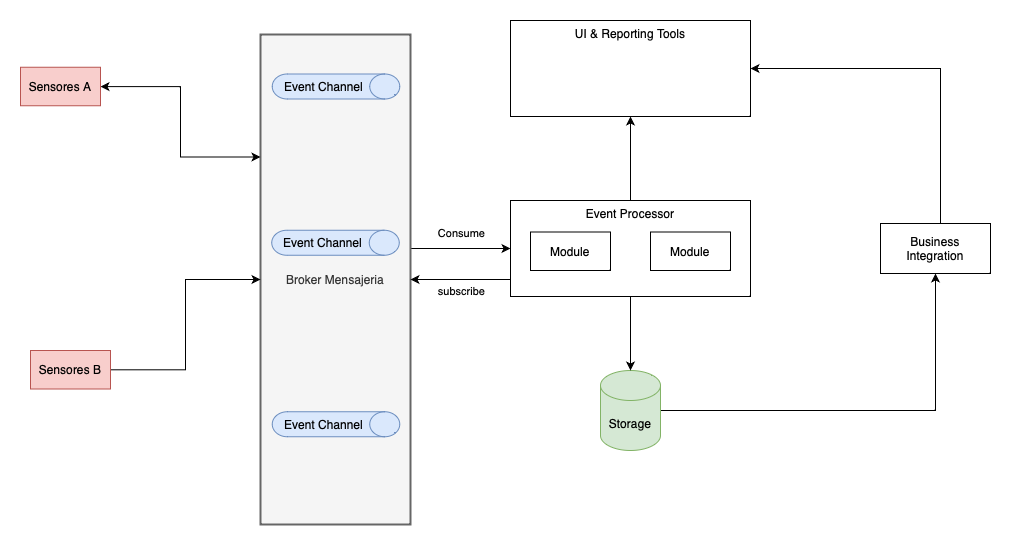

The diagram above was exported from draw.io. Its source (the exported page's mxGraphModel, read from the mxfile embedded in the PNG):
<mxGraphModel dx="1433" dy="669" grid="1" gridSize="10" guides="1" tooltips="1" connect="1" arrows="1" fold="1" page="1" pageScale="1" pageWidth="850" pageHeight="1100" math="0" shadow="0">
  <root>
    <mxCell id="0" />
    <mxCell id="1" parent="0" />
    <mxCell id="pIte9sH5q4JHKZp0pg6O-44" style="edgeStyle=orthogonalEdgeStyle;rounded=0;orthogonalLoop=1;jettySize=auto;html=1;" parent="1" source="pIte9sH5q4JHKZp0pg6O-2" target="pIte9sH5q4JHKZp0pg6O-17" edge="1">
      <mxGeometry relative="1" as="geometry">
        <Array as="points">
          <mxPoint x="540" y="308" />
          <mxPoint x="540" y="308" />
        </Array>
      </mxGeometry>
    </mxCell>
    <mxCell id="pIte9sH5q4JHKZp0pg6O-74" value="Consume" style="edgeLabel;html=1;align=center;verticalAlign=middle;resizable=0;points=[];" parent="pIte9sH5q4JHKZp0pg6O-44" connectable="0" vertex="1">
      <mxGeometry x="0.28" y="3" relative="1" as="geometry">
        <mxPoint x="-14" y="-13" as="offset" />
      </mxGeometry>
    </mxCell>
    <mxCell id="pIte9sH5q4JHKZp0pg6O-2" value="Broker Mensajeria" style="rounded=0;whiteSpace=wrap;html=1;fillColor=#f5f5f5;strokeColor=#666666;strokeWidth=2;fontColor=#333333;" parent="1" vertex="1">
      <mxGeometry x="350" y="94" width="150" height="490" as="geometry" />
    </mxCell>
    <mxCell id="pIte9sH5q4JHKZp0pg6O-3" value="Event Channel" style="shape=cylinder3;whiteSpace=wrap;html=1;boundedLbl=1;backgroundOutline=1;size=15;rotation=90;horizontal=0;fillColor=#dae8fc;strokeColor=#6c8ebf;" parent="1" vertex="1">
      <mxGeometry x="412.5" y="238.5" width="25" height="127.5" as="geometry" />
    </mxCell>
    <mxCell id="pIte9sH5q4JHKZp0pg6O-4" value="Event Channel" style="shape=cylinder3;whiteSpace=wrap;html=1;boundedLbl=1;backgroundOutline=1;size=15;rotation=90;horizontal=0;fillColor=#dae8fc;strokeColor=#6c8ebf;" parent="1" vertex="1">
      <mxGeometry x="413" y="82.25" width="25" height="127.5" as="geometry" />
    </mxCell>
    <mxCell id="pIte9sH5q4JHKZp0pg6O-8" value="Event Channel" style="shape=cylinder3;whiteSpace=wrap;html=1;boundedLbl=1;backgroundOutline=1;size=15;rotation=90;horizontal=0;fillColor=#dae8fc;strokeColor=#6c8ebf;" parent="1" vertex="1">
      <mxGeometry x="413" y="420" width="25" height="127.5" as="geometry" />
    </mxCell>
    <mxCell id="pIte9sH5q4JHKZp0pg6O-16" value="" style="group;fillColor=#fff2cc;strokeColor=#d6b656;" parent="1" connectable="0" vertex="1">
      <mxGeometry x="600" y="260" width="240" height="96" as="geometry" />
    </mxCell>
    <mxCell id="pIte9sH5q4JHKZp0pg6O-17" value="Event Processor" style="html=1;whiteSpace=wrap;verticalAlign=top;" parent="pIte9sH5q4JHKZp0pg6O-16" vertex="1">
      <mxGeometry width="240" height="96" as="geometry" />
    </mxCell>
    <mxCell id="pIte9sH5q4JHKZp0pg6O-18" value="Module" style="html=1;whiteSpace=wrap;verticalAlign=middle;" parent="pIte9sH5q4JHKZp0pg6O-16" vertex="1">
      <mxGeometry x="20" y="31.5" width="80" height="38.5" as="geometry" />
    </mxCell>
    <mxCell id="pIte9sH5q4JHKZp0pg6O-19" value="Module" style="html=1;whiteSpace=wrap;verticalAlign=middle;" parent="pIte9sH5q4JHKZp0pg6O-16" vertex="1">
      <mxGeometry x="140" y="31.5" width="80" height="38.5" as="geometry" />
    </mxCell>
    <mxCell id="pIte9sH5q4JHKZp0pg6O-47" style="edgeStyle=orthogonalEdgeStyle;rounded=0;orthogonalLoop=1;jettySize=auto;html=1;entryX=0;entryY=0.25;entryDx=0;entryDy=0;startArrow=classic;startFill=1;" parent="1" source="pIte9sH5q4JHKZp0pg6O-37" target="pIte9sH5q4JHKZp0pg6O-2" edge="1">
      <mxGeometry relative="1" as="geometry" />
    </mxCell>
    <mxCell id="pIte9sH5q4JHKZp0pg6O-37" value="Sensores A" style="html=1;whiteSpace=wrap;verticalAlign=middle;fillColor=#f8cecc;strokeColor=#b85450;" parent="1" vertex="1">
      <mxGeometry x="110" y="126.75" width="80" height="38.5" as="geometry" />
    </mxCell>
    <mxCell id="pIte9sH5q4JHKZp0pg6O-51" style="edgeStyle=orthogonalEdgeStyle;rounded=0;orthogonalLoop=1;jettySize=auto;html=1;entryX=0;entryY=0.5;entryDx=0;entryDy=0;" parent="1" source="pIte9sH5q4JHKZp0pg6O-49" target="pIte9sH5q4JHKZp0pg6O-2" edge="1">
      <mxGeometry relative="1" as="geometry" />
    </mxCell>
    <mxCell id="pIte9sH5q4JHKZp0pg6O-49" value="Sensores B" style="html=1;whiteSpace=wrap;verticalAlign=middle;fillColor=#f8cecc;strokeColor=#b85450;" parent="1" vertex="1">
      <mxGeometry x="120" y="410" width="80" height="38.5" as="geometry" />
    </mxCell>
    <mxCell id="pIte9sH5q4JHKZp0pg6O-66" style="edgeStyle=orthogonalEdgeStyle;rounded=0;orthogonalLoop=1;jettySize=auto;html=1;entryX=0.5;entryY=1;entryDx=0;entryDy=0;" parent="1" source="pIte9sH5q4JHKZp0pg6O-58" target="pIte9sH5q4JHKZp0pg6O-63" edge="1">
      <mxGeometry relative="1" as="geometry" />
    </mxCell>
    <mxCell id="pIte9sH5q4JHKZp0pg6O-58" value="Storage" style="shape=cylinder3;whiteSpace=wrap;html=1;boundedLbl=1;backgroundOutline=1;size=15;fillColor=#d5e8d4;strokeColor=#82b366;" parent="1" vertex="1">
      <mxGeometry x="690" y="430" width="60" height="80" as="geometry" />
    </mxCell>
    <mxCell id="pIte9sH5q4JHKZp0pg6O-59" value="" style="group;fillColor=#ffe6cc;strokeColor=#d79b00;" parent="1" connectable="0" vertex="1">
      <mxGeometry x="600" y="80" width="240" height="96" as="geometry" />
    </mxCell>
    <mxCell id="pIte9sH5q4JHKZp0pg6O-60" value="UI &amp;amp; Reporting Tools" style="html=1;whiteSpace=wrap;verticalAlign=top;" parent="pIte9sH5q4JHKZp0pg6O-59" vertex="1">
      <mxGeometry width="240" height="96" as="geometry" />
    </mxCell>
    <mxCell id="pIte9sH5q4JHKZp0pg6O-64" style="edgeStyle=orthogonalEdgeStyle;rounded=0;orthogonalLoop=1;jettySize=auto;html=1;entryX=1;entryY=0.5;entryDx=0;entryDy=0;" parent="1" source="pIte9sH5q4JHKZp0pg6O-63" target="pIte9sH5q4JHKZp0pg6O-60" edge="1">
      <mxGeometry relative="1" as="geometry">
        <Array as="points">
          <mxPoint x="1030" y="128" />
        </Array>
      </mxGeometry>
    </mxCell>
    <mxCell id="pIte9sH5q4JHKZp0pg6O-63" value="Business Integration" style="html=1;whiteSpace=wrap;" parent="1" vertex="1">
      <mxGeometry x="970" y="283" width="110" height="50" as="geometry" />
    </mxCell>
    <mxCell id="pIte9sH5q4JHKZp0pg6O-69" style="edgeStyle=orthogonalEdgeStyle;rounded=0;orthogonalLoop=1;jettySize=auto;html=1;" parent="1" source="pIte9sH5q4JHKZp0pg6O-17" target="pIte9sH5q4JHKZp0pg6O-58" edge="1">
      <mxGeometry relative="1" as="geometry" />
    </mxCell>
    <mxCell id="pIte9sH5q4JHKZp0pg6O-71" style="edgeStyle=orthogonalEdgeStyle;rounded=0;orthogonalLoop=1;jettySize=auto;html=1;" parent="1" source="pIte9sH5q4JHKZp0pg6O-17" target="pIte9sH5q4JHKZp0pg6O-60" edge="1">
      <mxGeometry relative="1" as="geometry" />
    </mxCell>
    <mxCell id="pIte9sH5q4JHKZp0pg6O-72" style="edgeStyle=orthogonalEdgeStyle;rounded=0;orthogonalLoop=1;jettySize=auto;html=1;" parent="1" source="pIte9sH5q4JHKZp0pg6O-17" target="pIte9sH5q4JHKZp0pg6O-2" edge="1">
      <mxGeometry relative="1" as="geometry">
        <Array as="points">
          <mxPoint x="560" y="339" />
          <mxPoint x="560" y="339" />
        </Array>
      </mxGeometry>
    </mxCell>
    <mxCell id="pIte9sH5q4JHKZp0pg6O-73" value="subscribe" style="edgeLabel;html=1;align=center;verticalAlign=middle;resizable=0;points=[];" parent="pIte9sH5q4JHKZp0pg6O-72" connectable="0" vertex="1">
      <mxGeometry x="0.24" relative="1" as="geometry">
        <mxPoint x="12" y="11" as="offset" />
      </mxGeometry>
    </mxCell>
  </root>
</mxGraphModel>